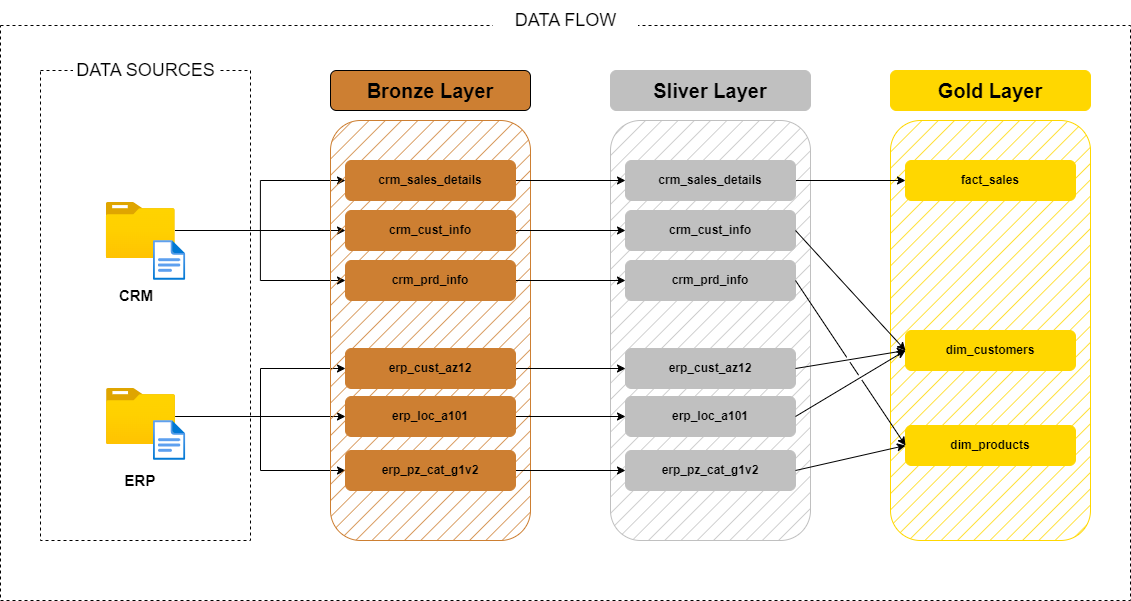

The diagram above was exported from draw.io. Its source (the exported page's mxGraphModel, read from the mxfile embedded in the PNG):
<mxGraphModel dx="1434" dy="746" grid="1" gridSize="10" guides="1" tooltips="1" connect="1" arrows="1" fold="1" page="1" pageScale="1" pageWidth="1169" pageHeight="827" math="0" shadow="0">
  <root>
    <mxCell id="0" />
    <mxCell id="1" parent="0" />
    <mxCell id="643raFa5cq6lRftVgl6i-58" value="" style="rounded=0;whiteSpace=wrap;html=1;fillColor=none;dashed=1;strokeColor=#000000;" vertex="1" parent="1">
      <mxGeometry x="30" y="165" width="1130" height="575" as="geometry" />
    </mxCell>
    <mxCell id="643raFa5cq6lRftVgl6i-2" value="" style="rounded=0;whiteSpace=wrap;html=1;fillColor=none;dashed=1;strokeColor=#000000;" vertex="1" parent="1">
      <mxGeometry x="70" y="210" width="210" height="470" as="geometry" />
    </mxCell>
    <mxCell id="643raFa5cq6lRftVgl6i-4" value="DATA SOURCES" style="rounded=0;whiteSpace=wrap;html=1;strokeColor=none;fontSize=18;" vertex="1" parent="1">
      <mxGeometry x="102.5" y="190" width="145" height="40" as="geometry" />
    </mxCell>
    <mxCell id="643raFa5cq6lRftVgl6i-37" style="edgeStyle=orthogonalEdgeStyle;rounded=0;orthogonalLoop=1;jettySize=auto;html=1;" edge="1" parent="1" source="643raFa5cq6lRftVgl6i-5" target="643raFa5cq6lRftVgl6i-19">
      <mxGeometry relative="1" as="geometry" />
    </mxCell>
    <mxCell id="643raFa5cq6lRftVgl6i-38" style="edgeStyle=orthogonalEdgeStyle;rounded=0;orthogonalLoop=1;jettySize=auto;html=1;entryX=0;entryY=0.5;entryDx=0;entryDy=0;" edge="1" parent="1" source="643raFa5cq6lRftVgl6i-5" target="643raFa5cq6lRftVgl6i-20">
      <mxGeometry relative="1" as="geometry" />
    </mxCell>
    <mxCell id="643raFa5cq6lRftVgl6i-40" style="edgeStyle=orthogonalEdgeStyle;rounded=0;orthogonalLoop=1;jettySize=auto;html=1;entryX=0;entryY=0.5;entryDx=0;entryDy=0;" edge="1" parent="1" source="643raFa5cq6lRftVgl6i-5" target="643raFa5cq6lRftVgl6i-18">
      <mxGeometry relative="1" as="geometry" />
    </mxCell>
    <mxCell id="643raFa5cq6lRftVgl6i-5" value="" style="image;aspect=fixed;html=1;points=[];align=center;fontSize=12;image=img/lib/azure2/general/Folder_Blank.svg;" vertex="1" parent="1">
      <mxGeometry x="135.71" y="342" width="69" height="56.00000000000001" as="geometry" />
    </mxCell>
    <mxCell id="643raFa5cq6lRftVgl6i-7" value="" style="image;aspect=fixed;html=1;points=[];align=center;fontSize=12;image=img/lib/azure2/general/File.svg;" vertex="1" parent="1">
      <mxGeometry x="182.83" y="380" width="32.46" height="40" as="geometry" />
    </mxCell>
    <mxCell id="643raFa5cq6lRftVgl6i-41" style="edgeStyle=orthogonalEdgeStyle;rounded=0;orthogonalLoop=1;jettySize=auto;html=1;entryX=0;entryY=0.5;entryDx=0;entryDy=0;" edge="1" parent="1" source="643raFa5cq6lRftVgl6i-8" target="643raFa5cq6lRftVgl6i-22">
      <mxGeometry relative="1" as="geometry" />
    </mxCell>
    <mxCell id="643raFa5cq6lRftVgl6i-42" style="edgeStyle=orthogonalEdgeStyle;rounded=0;orthogonalLoop=1;jettySize=auto;html=1;entryX=0;entryY=0.5;entryDx=0;entryDy=0;" edge="1" parent="1" source="643raFa5cq6lRftVgl6i-8" target="643raFa5cq6lRftVgl6i-21">
      <mxGeometry relative="1" as="geometry" />
    </mxCell>
    <mxCell id="643raFa5cq6lRftVgl6i-43" style="edgeStyle=orthogonalEdgeStyle;rounded=0;orthogonalLoop=1;jettySize=auto;html=1;entryX=0;entryY=0.5;entryDx=0;entryDy=0;" edge="1" parent="1" source="643raFa5cq6lRftVgl6i-8" target="643raFa5cq6lRftVgl6i-23">
      <mxGeometry relative="1" as="geometry" />
    </mxCell>
    <mxCell id="643raFa5cq6lRftVgl6i-8" value="" style="image;aspect=fixed;html=1;points=[];align=center;fontSize=12;image=img/lib/azure2/general/Folder_Blank.svg;" vertex="1" parent="1">
      <mxGeometry x="136" y="528" width="69" height="56.00000000000001" as="geometry" />
    </mxCell>
    <mxCell id="643raFa5cq6lRftVgl6i-9" value="" style="image;aspect=fixed;html=1;points=[];align=center;fontSize=12;image=img/lib/azure2/general/File.svg;" vertex="1" parent="1">
      <mxGeometry x="182.83" y="560" width="32.46" height="40" as="geometry" />
    </mxCell>
    <mxCell id="643raFa5cq6lRftVgl6i-10" value="&lt;b&gt;&lt;font style=&quot;font-size: 15px;&quot;&gt;CRM&lt;/font&gt;&lt;/b&gt;" style="text;html=1;align=center;verticalAlign=middle;whiteSpace=wrap;rounded=0;" vertex="1" parent="1">
      <mxGeometry x="135.71" y="420" width="60" height="30" as="geometry" />
    </mxCell>
    <mxCell id="643raFa5cq6lRftVgl6i-11" value="&lt;b&gt;&lt;font style=&quot;font-size: 15px;&quot;&gt;ERP&lt;/font&gt;&lt;/b&gt;" style="text;html=1;align=center;verticalAlign=middle;whiteSpace=wrap;rounded=0;" vertex="1" parent="1">
      <mxGeometry x="140.21" y="605" width="60" height="30" as="geometry" />
    </mxCell>
    <mxCell id="643raFa5cq6lRftVgl6i-12" value="" style="rounded=1;whiteSpace=wrap;html=1;fontColor=default;strokeColor=#CD7F32;fillStyle=hatch;fillColor=#CD7F32;gradientColor=none;strokeWidth=1;" vertex="1" parent="1">
      <mxGeometry x="360" y="260" width="200" height="420" as="geometry" />
    </mxCell>
    <mxCell id="643raFa5cq6lRftVgl6i-13" value="" style="rounded=1;whiteSpace=wrap;html=1;fillStyle=hatch;fillColor=#C0C0C0;strokeColor=#C0C0C0;" vertex="1" parent="1">
      <mxGeometry x="640" y="260" width="200" height="420" as="geometry" />
    </mxCell>
    <mxCell id="643raFa5cq6lRftVgl6i-14" value="" style="rounded=1;whiteSpace=wrap;html=1;strokeColor=#FFD700;fillStyle=hatch;fillColor=#FFD700;" vertex="1" parent="1">
      <mxGeometry x="920" y="260" width="200" height="420" as="geometry" />
    </mxCell>
    <mxCell id="643raFa5cq6lRftVgl6i-15" value="&lt;font style=&quot;font-size: 20px;&quot;&gt;&lt;b&gt;Bronze Layer&lt;/b&gt;&lt;/font&gt;" style="rounded=1;whiteSpace=wrap;html=1;fillColor=#CD7F32;" vertex="1" parent="1">
      <mxGeometry x="360" y="210" width="200" height="40" as="geometry" />
    </mxCell>
    <mxCell id="643raFa5cq6lRftVgl6i-16" value="&lt;font style=&quot;font-size: 20px;&quot;&gt;&lt;b&gt;Sliver Layer&lt;/b&gt;&lt;/font&gt;" style="rounded=1;whiteSpace=wrap;html=1;fillColor=#C0C0C0;strokeColor=#C0C0C0;" vertex="1" parent="1">
      <mxGeometry x="640" y="210" width="200" height="40" as="geometry" />
    </mxCell>
    <mxCell id="643raFa5cq6lRftVgl6i-17" value="&lt;font style=&quot;font-size: 20px;&quot;&gt;&lt;b&gt;Gold Layer&lt;/b&gt;&lt;/font&gt;" style="rounded=1;whiteSpace=wrap;html=1;fillColor=#FFD700;strokeColor=#FFD700;" vertex="1" parent="1">
      <mxGeometry x="920" y="210" width="200" height="40" as="geometry" />
    </mxCell>
    <mxCell id="643raFa5cq6lRftVgl6i-44" style="edgeStyle=orthogonalEdgeStyle;rounded=0;orthogonalLoop=1;jettySize=auto;html=1;exitX=1;exitY=0.5;exitDx=0;exitDy=0;entryX=0;entryY=0.5;entryDx=0;entryDy=0;" edge="1" parent="1" source="643raFa5cq6lRftVgl6i-18" target="643raFa5cq6lRftVgl6i-24">
      <mxGeometry relative="1" as="geometry" />
    </mxCell>
    <mxCell id="643raFa5cq6lRftVgl6i-18" value="&lt;b&gt;crm_sales_details&lt;/b&gt;" style="rounded=1;whiteSpace=wrap;html=1;fillColor=#CD7F32;strokeColor=#CD7F32;" vertex="1" parent="1">
      <mxGeometry x="375" y="300" width="170" height="40" as="geometry" />
    </mxCell>
    <mxCell id="643raFa5cq6lRftVgl6i-45" style="edgeStyle=orthogonalEdgeStyle;rounded=0;orthogonalLoop=1;jettySize=auto;html=1;exitX=1;exitY=0.5;exitDx=0;exitDy=0;entryX=0;entryY=0.5;entryDx=0;entryDy=0;" edge="1" parent="1" source="643raFa5cq6lRftVgl6i-19" target="643raFa5cq6lRftVgl6i-25">
      <mxGeometry relative="1" as="geometry" />
    </mxCell>
    <mxCell id="643raFa5cq6lRftVgl6i-19" value="&lt;b&gt;crm_cust_info&lt;/b&gt;" style="rounded=1;whiteSpace=wrap;html=1;fillColor=#CD7F32;strokeColor=#CD7F32;" vertex="1" parent="1">
      <mxGeometry x="375" y="350" width="170" height="40" as="geometry" />
    </mxCell>
    <mxCell id="643raFa5cq6lRftVgl6i-46" style="edgeStyle=orthogonalEdgeStyle;rounded=0;orthogonalLoop=1;jettySize=auto;html=1;entryX=0;entryY=0.5;entryDx=0;entryDy=0;" edge="1" parent="1" source="643raFa5cq6lRftVgl6i-20" target="643raFa5cq6lRftVgl6i-26">
      <mxGeometry relative="1" as="geometry" />
    </mxCell>
    <mxCell id="643raFa5cq6lRftVgl6i-20" value="&lt;b&gt;crm_prd_info&lt;/b&gt;" style="rounded=1;whiteSpace=wrap;html=1;fillColor=#CD7F32;strokeColor=#CD7F32;" vertex="1" parent="1">
      <mxGeometry x="375" y="400" width="170" height="40" as="geometry" />
    </mxCell>
    <mxCell id="643raFa5cq6lRftVgl6i-47" style="edgeStyle=orthogonalEdgeStyle;rounded=0;orthogonalLoop=1;jettySize=auto;html=1;entryX=0;entryY=0.5;entryDx=0;entryDy=0;" edge="1" parent="1" source="643raFa5cq6lRftVgl6i-21" target="643raFa5cq6lRftVgl6i-27">
      <mxGeometry relative="1" as="geometry" />
    </mxCell>
    <mxCell id="643raFa5cq6lRftVgl6i-21" value="&lt;b&gt;erp_cust_az12&lt;/b&gt;" style="rounded=1;whiteSpace=wrap;html=1;fillColor=#CD7F32;strokeColor=#CD7F32;" vertex="1" parent="1">
      <mxGeometry x="375" y="488" width="170" height="40" as="geometry" />
    </mxCell>
    <mxCell id="643raFa5cq6lRftVgl6i-48" style="edgeStyle=orthogonalEdgeStyle;rounded=0;orthogonalLoop=1;jettySize=auto;html=1;entryX=0;entryY=0.5;entryDx=0;entryDy=0;" edge="1" parent="1" source="643raFa5cq6lRftVgl6i-22" target="643raFa5cq6lRftVgl6i-28">
      <mxGeometry relative="1" as="geometry" />
    </mxCell>
    <mxCell id="643raFa5cq6lRftVgl6i-22" value="&lt;b&gt;erp_loc_a101&lt;/b&gt;" style="rounded=1;whiteSpace=wrap;html=1;fillColor=#CD7F32;strokeColor=#CD7F32;" vertex="1" parent="1">
      <mxGeometry x="375" y="536" width="170" height="40" as="geometry" />
    </mxCell>
    <mxCell id="643raFa5cq6lRftVgl6i-49" style="edgeStyle=orthogonalEdgeStyle;rounded=0;orthogonalLoop=1;jettySize=auto;html=1;entryX=0;entryY=0.5;entryDx=0;entryDy=0;" edge="1" parent="1" source="643raFa5cq6lRftVgl6i-23" target="643raFa5cq6lRftVgl6i-29">
      <mxGeometry relative="1" as="geometry" />
    </mxCell>
    <mxCell id="643raFa5cq6lRftVgl6i-23" value="&lt;b&gt;erp_pz_cat_g1v2&lt;/b&gt;" style="rounded=1;whiteSpace=wrap;html=1;fillColor=#CD7F32;strokeColor=#CD7F32;" vertex="1" parent="1">
      <mxGeometry x="375" y="590" width="170" height="40" as="geometry" />
    </mxCell>
    <mxCell id="643raFa5cq6lRftVgl6i-50" style="edgeStyle=orthogonalEdgeStyle;rounded=0;orthogonalLoop=1;jettySize=auto;html=1;entryX=0;entryY=0.5;entryDx=0;entryDy=0;" edge="1" parent="1" source="643raFa5cq6lRftVgl6i-24" target="643raFa5cq6lRftVgl6i-30">
      <mxGeometry relative="1" as="geometry" />
    </mxCell>
    <mxCell id="643raFa5cq6lRftVgl6i-24" value="&lt;b&gt;crm_sales_details&lt;/b&gt;" style="rounded=1;whiteSpace=wrap;html=1;fillColor=#C0C0C0;strokeColor=#C0C0C0;" vertex="1" parent="1">
      <mxGeometry x="655" y="300" width="170" height="40" as="geometry" />
    </mxCell>
    <mxCell id="643raFa5cq6lRftVgl6i-25" value="&lt;b&gt;crm_cust_info&lt;/b&gt;" style="rounded=1;whiteSpace=wrap;html=1;fillColor=#C0C0C0;strokeColor=#C0C0C0;" vertex="1" parent="1">
      <mxGeometry x="655" y="350" width="170" height="40" as="geometry" />
    </mxCell>
    <mxCell id="643raFa5cq6lRftVgl6i-26" value="&lt;b&gt;crm_prd_info&lt;/b&gt;" style="rounded=1;whiteSpace=wrap;html=1;fillColor=#C0C0C0;strokeColor=#C0C0C0;" vertex="1" parent="1">
      <mxGeometry x="655" y="400" width="170" height="40" as="geometry" />
    </mxCell>
    <mxCell id="643raFa5cq6lRftVgl6i-27" value="&lt;b&gt;erp_cust_az12&lt;/b&gt;" style="rounded=1;whiteSpace=wrap;html=1;fillColor=#C0C0C0;strokeColor=#C0C0C0;" vertex="1" parent="1">
      <mxGeometry x="655" y="488" width="170" height="40" as="geometry" />
    </mxCell>
    <mxCell id="643raFa5cq6lRftVgl6i-28" value="&lt;b&gt;erp_loc_a101&lt;/b&gt;" style="rounded=1;whiteSpace=wrap;html=1;fillColor=#C0C0C0;strokeColor=#C0C0C0;" vertex="1" parent="1">
      <mxGeometry x="655" y="536" width="170" height="40" as="geometry" />
    </mxCell>
    <mxCell id="643raFa5cq6lRftVgl6i-29" value="&lt;b&gt;erp_pz_cat_g1v2&lt;/b&gt;" style="rounded=1;whiteSpace=wrap;html=1;fillColor=#C0C0C0;strokeColor=#C0C0C0;" vertex="1" parent="1">
      <mxGeometry x="655" y="590" width="170" height="40" as="geometry" />
    </mxCell>
    <mxCell id="643raFa5cq6lRftVgl6i-30" value="&lt;b&gt;fact_sales&lt;/b&gt;" style="rounded=1;whiteSpace=wrap;html=1;fillColor=#FFD700;strokeColor=#FFD700;" vertex="1" parent="1">
      <mxGeometry x="935" y="300" width="170" height="40" as="geometry" />
    </mxCell>
    <mxCell id="643raFa5cq6lRftVgl6i-34" value="&lt;b&gt;dim_customers&lt;/b&gt;" style="rounded=1;whiteSpace=wrap;html=1;fillColor=#FFD700;strokeColor=#FFD700;" vertex="1" parent="1">
      <mxGeometry x="935" y="470" width="170" height="40" as="geometry" />
    </mxCell>
    <mxCell id="643raFa5cq6lRftVgl6i-35" value="&lt;b&gt;dim_products&lt;/b&gt;" style="rounded=1;whiteSpace=wrap;html=1;fillColor=#FFD700;strokeColor=#FFD700;" vertex="1" parent="1">
      <mxGeometry x="935" y="565" width="170" height="40" as="geometry" />
    </mxCell>
    <mxCell id="643raFa5cq6lRftVgl6i-53" value="" style="endArrow=classic;html=1;rounded=0;entryX=0;entryY=0.5;entryDx=0;entryDy=0;exitX=1;exitY=0.5;exitDx=0;exitDy=0;shadow=0;jumpStyle=gap;" edge="1" parent="1" source="643raFa5cq6lRftVgl6i-25" target="643raFa5cq6lRftVgl6i-34">
      <mxGeometry width="50" height="50" relative="1" as="geometry">
        <mxPoint x="830" y="380" as="sourcePoint" />
        <mxPoint x="880" y="330" as="targetPoint" />
      </mxGeometry>
    </mxCell>
    <mxCell id="643raFa5cq6lRftVgl6i-54" value="" style="endArrow=classic;html=1;rounded=0;entryX=0;entryY=0.5;entryDx=0;entryDy=0;exitX=1;exitY=0.5;exitDx=0;exitDy=0;shadow=0;jumpStyle=gap;" edge="1" parent="1" source="643raFa5cq6lRftVgl6i-27" target="643raFa5cq6lRftVgl6i-34">
      <mxGeometry width="50" height="50" relative="1" as="geometry">
        <mxPoint x="830" y="520" as="sourcePoint" />
        <mxPoint x="935" y="630" as="targetPoint" />
      </mxGeometry>
    </mxCell>
    <mxCell id="643raFa5cq6lRftVgl6i-55" value="" style="endArrow=classic;html=1;rounded=0;exitX=1;exitY=0.5;exitDx=0;exitDy=0;entryX=0;entryY=0.5;entryDx=0;entryDy=0;shadow=0;jumpStyle=gap;" edge="1" parent="1" source="643raFa5cq6lRftVgl6i-28" target="643raFa5cq6lRftVgl6i-34">
      <mxGeometry width="50" height="50" relative="1" as="geometry">
        <mxPoint x="835" y="518" as="sourcePoint" />
        <mxPoint x="945" y="500" as="targetPoint" />
      </mxGeometry>
    </mxCell>
    <mxCell id="643raFa5cq6lRftVgl6i-56" value="" style="endArrow=classic;html=1;rounded=0;entryX=0;entryY=0.5;entryDx=0;entryDy=0;exitX=1;exitY=0.5;exitDx=0;exitDy=0;shadow=0;jumpStyle=gap;" edge="1" parent="1" source="643raFa5cq6lRftVgl6i-26" target="643raFa5cq6lRftVgl6i-35">
      <mxGeometry width="50" height="50" relative="1" as="geometry">
        <mxPoint x="830" y="420" as="sourcePoint" />
        <mxPoint x="935" y="536" as="targetPoint" />
      </mxGeometry>
    </mxCell>
    <mxCell id="643raFa5cq6lRftVgl6i-57" value="" style="endArrow=classic;html=1;rounded=0;entryX=0;entryY=0.5;entryDx=0;entryDy=0;exitX=1;exitY=0.5;exitDx=0;exitDy=0;shadow=0;jumpStyle=gap;" edge="1" parent="1" source="643raFa5cq6lRftVgl6i-29" target="643raFa5cq6lRftVgl6i-35">
      <mxGeometry width="50" height="50" relative="1" as="geometry">
        <mxPoint x="835" y="430" as="sourcePoint" />
        <mxPoint x="945" y="595" as="targetPoint" />
      </mxGeometry>
    </mxCell>
    <mxCell id="643raFa5cq6lRftVgl6i-59" value="DATA FLOW" style="rounded=0;whiteSpace=wrap;html=1;strokeColor=none;fontSize=18;" vertex="1" parent="1">
      <mxGeometry x="522.5" y="140" width="145" height="40" as="geometry" />
    </mxCell>
  </root>
</mxGraphModel>